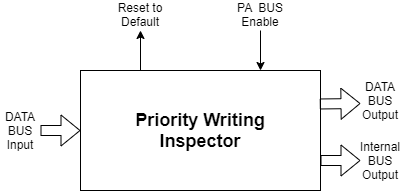

The diagram above was exported from draw.io. Its source (the exported page's mxGraphModel, read from the mxfile embedded in the PNG):
<mxGraphModel dx="1024" dy="592" grid="1" gridSize="10" guides="1" tooltips="1" connect="1" arrows="1" fold="1" page="1" pageScale="1" pageWidth="827" pageHeight="1169" math="0" shadow="0">
  <root>
    <mxCell id="0" />
    <mxCell id="1" parent="0" />
    <mxCell id="NoaIfZOmjHYtZ1hTsEHP-1" value="&lt;span style=&quot;font-size: 18px&quot;&gt;&lt;b&gt;Priority Writing&lt;br&gt;Inspector&lt;/b&gt;&lt;/span&gt;" style="rounded=0;whiteSpace=wrap;html=1;" parent="1" vertex="1">
      <mxGeometry x="240" y="160" width="240" height="120" as="geometry" />
    </mxCell>
    <mxCell id="AxzfNtjHfqsJk4E9mfFr-10" value="DATA BUS Input" style="text;html=1;strokeColor=none;fillColor=none;align=center;verticalAlign=middle;whiteSpace=wrap;rounded=0;" parent="1" vertex="1">
      <mxGeometry x="160" y="210" width="40" height="20" as="geometry" />
    </mxCell>
    <mxCell id="AxzfNtjHfqsJk4E9mfFr-13" value="DATA BUS Output" style="text;html=1;strokeColor=none;fillColor=none;align=center;verticalAlign=middle;whiteSpace=wrap;rounded=0;" parent="1" vertex="1">
      <mxGeometry x="520" y="180" width="40" height="20" as="geometry" />
    </mxCell>
    <mxCell id="AxzfNtjHfqsJk4E9mfFr-14" value="" style="shape=flexArrow;endArrow=classic;html=1;entryX=0;entryY=0.5;entryDx=0;entryDy=0;" parent="1" target="NoaIfZOmjHYtZ1hTsEHP-1" edge="1">
      <mxGeometry width="50" height="50" relative="1" as="geometry">
        <mxPoint x="200" y="220" as="sourcePoint" />
        <mxPoint x="440" y="230" as="targetPoint" />
      </mxGeometry>
    </mxCell>
    <mxCell id="AxzfNtjHfqsJk4E9mfFr-15" value="" style="endArrow=none;html=1;entryX=0.25;entryY=0;entryDx=0;entryDy=0;startArrow=classic;startFill=1;endFill=0;" parent="1" target="NoaIfZOmjHYtZ1hTsEHP-1" edge="1">
      <mxGeometry width="50" height="50" relative="1" as="geometry">
        <mxPoint x="300" y="120" as="sourcePoint" />
        <mxPoint x="440" y="230" as="targetPoint" />
      </mxGeometry>
    </mxCell>
    <mxCell id="AxzfNtjHfqsJk4E9mfFr-16" value="" style="endArrow=classic;html=1;entryX=0.75;entryY=0;entryDx=0;entryDy=0;" parent="1" target="NoaIfZOmjHYtZ1hTsEHP-1" edge="1">
      <mxGeometry width="50" height="50" relative="1" as="geometry">
        <mxPoint x="420" y="120" as="sourcePoint" />
        <mxPoint x="440" y="230" as="targetPoint" />
      </mxGeometry>
    </mxCell>
    <mxCell id="AxzfNtjHfqsJk4E9mfFr-17" value="Reset to Default" style="text;html=1;strokeColor=none;fillColor=none;align=center;verticalAlign=middle;whiteSpace=wrap;rounded=0;" parent="1" vertex="1">
      <mxGeometry x="275" y="94" width="50" height="20" as="geometry" />
    </mxCell>
    <mxCell id="AxzfNtjHfqsJk4E9mfFr-18" value="PA&amp;nbsp; BUS Enable" style="text;html=1;strokeColor=none;fillColor=none;align=center;verticalAlign=middle;whiteSpace=wrap;rounded=0;" parent="1" vertex="1">
      <mxGeometry x="390" y="94" width="60" height="20" as="geometry" />
    </mxCell>
    <mxCell id="AxzfNtjHfqsJk4E9mfFr-21" value="" style="shape=flexArrow;endArrow=classic;html=1;exitX=0.997;exitY=0.279;exitDx=0;exitDy=0;exitPerimeter=0;" parent="1" source="NoaIfZOmjHYtZ1hTsEHP-1" edge="1">
      <mxGeometry width="50" height="50" relative="1" as="geometry">
        <mxPoint x="410" y="230" as="sourcePoint" />
        <mxPoint x="520" y="193" as="targetPoint" />
      </mxGeometry>
    </mxCell>
    <mxCell id="AxzfNtjHfqsJk4E9mfFr-22" value="" style="shape=flexArrow;endArrow=classic;html=1;exitX=1;exitY=0.75;exitDx=0;exitDy=0;" parent="1" source="NoaIfZOmjHYtZ1hTsEHP-1" edge="1">
      <mxGeometry width="50" height="50" relative="1" as="geometry">
        <mxPoint x="410" y="230" as="sourcePoint" />
        <mxPoint x="520" y="250" as="targetPoint" />
      </mxGeometry>
    </mxCell>
    <mxCell id="AxzfNtjHfqsJk4E9mfFr-23" value="Internal&lt;br&gt;BUS Output" style="text;html=1;strokeColor=none;fillColor=none;align=center;verticalAlign=middle;whiteSpace=wrap;rounded=0;" parent="1" vertex="1">
      <mxGeometry x="520" y="240" width="40" height="20" as="geometry" />
    </mxCell>
  </root>
</mxGraphModel>